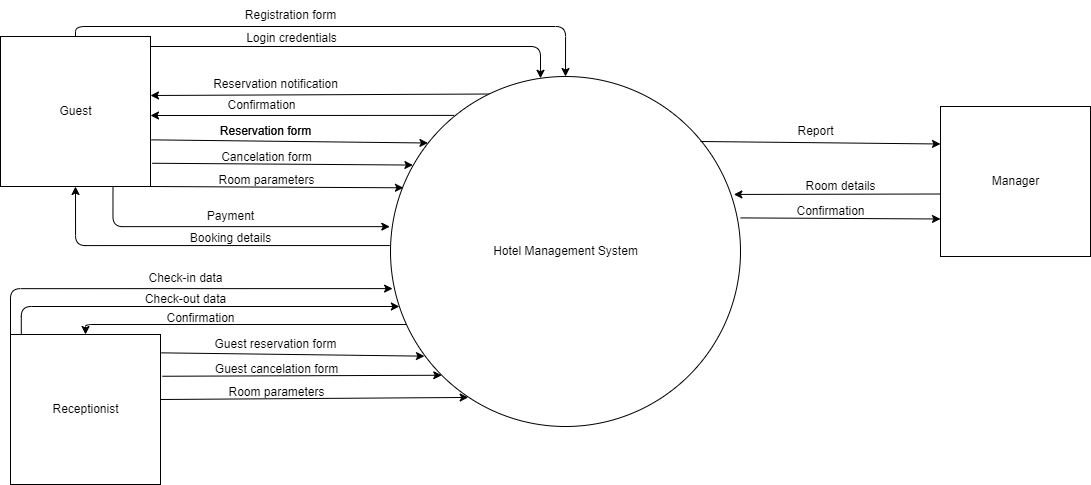

The diagram above was exported from draw.io. Its source (the exported page's mxGraphModel, read from the mxfile embedded in the PNG):
<mxGraphModel dx="1200" dy="874" grid="1" gridSize="10" guides="1" tooltips="1" connect="1" arrows="1" fold="1" page="1" pageScale="1" pageWidth="1169" pageHeight="827" math="0" shadow="0">
  <root>
    <mxCell id="0" />
    <mxCell id="1" parent="0" />
    <mxCell id="Ci9-zwWCN8IZkwB9inr3-34" value="&#10;&lt;span style=&quot;color: rgba(0, 0, 0, 0); font-family: monospace; font-size: 0px; font-style: normal; font-variant-ligatures: normal; font-variant-caps: normal; font-weight: 400; letter-spacing: normal; orphans: 2; text-align: start; text-indent: 0px; text-transform: none; widows: 2; word-spacing: 0px; -webkit-text-stroke-width: 0px; background-color: rgb(42, 37, 47); text-decoration-thickness: initial; text-decoration-style: initial; text-decoration-color: initial; float: none; display: inline !important;&quot;&gt;&amp;nbsp;&lt;/span&gt;&#10;&#10;" style="endArrow=classic;html=1;exitX=0.294;exitY=0.05;exitDx=0;exitDy=0;exitPerimeter=0;" edge="1" parent="1" source="KsTE6RhZp05_jThbSE_L-7">
      <mxGeometry width="50" height="50" relative="1" as="geometry">
        <mxPoint x="483.70000000000005" y="98.89999999999998" as="sourcePoint" />
        <mxPoint x="180" y="99" as="targetPoint" />
      </mxGeometry>
    </mxCell>
    <mxCell id="KsTE6RhZp05_jThbSE_L-8" style="edgeStyle=none;html=1;exitX=1.005;exitY=0.689;exitDx=0;exitDy=0;entryX=0.107;entryY=0.19;entryDx=0;entryDy=0;entryPerimeter=0;exitPerimeter=0;" edge="1" parent="1" source="KsTE6RhZp05_jThbSE_L-1" target="KsTE6RhZp05_jThbSE_L-7">
      <mxGeometry relative="1" as="geometry" />
    </mxCell>
    <mxCell id="KsTE6RhZp05_jThbSE_L-10" style="edgeStyle=none;html=1;exitX=1.012;exitY=0.845;exitDx=0;exitDy=0;entryX=0.064;entryY=0.253;entryDx=0;entryDy=0;entryPerimeter=0;exitPerimeter=0;" edge="1" parent="1" source="KsTE6RhZp05_jThbSE_L-1" target="KsTE6RhZp05_jThbSE_L-7">
      <mxGeometry relative="1" as="geometry" />
    </mxCell>
    <mxCell id="KsTE6RhZp05_jThbSE_L-12" style="edgeStyle=none;html=1;exitX=1;exitY=1;exitDx=0;exitDy=0;entryX=0.037;entryY=0.318;entryDx=0;entryDy=0;entryPerimeter=0;" edge="1" parent="1" source="KsTE6RhZp05_jThbSE_L-1" target="KsTE6RhZp05_jThbSE_L-7">
      <mxGeometry relative="1" as="geometry" />
    </mxCell>
    <mxCell id="Ci9-zwWCN8IZkwB9inr3-36" style="edgeStyle=orthogonalEdgeStyle;html=1;exitX=0.5;exitY=0;exitDx=0;exitDy=0;entryX=0.5;entryY=0;entryDx=0;entryDy=0;" edge="1" parent="1" source="KsTE6RhZp05_jThbSE_L-1" target="KsTE6RhZp05_jThbSE_L-7">
      <mxGeometry relative="1" as="geometry" />
    </mxCell>
    <mxCell id="Ci9-zwWCN8IZkwB9inr3-42" style="edgeStyle=orthogonalEdgeStyle;html=1;exitX=0.75;exitY=1;exitDx=0;exitDy=0;entryX=-0.002;entryY=0.429;entryDx=0;entryDy=0;entryPerimeter=0;" edge="1" parent="1" source="KsTE6RhZp05_jThbSE_L-1" target="KsTE6RhZp05_jThbSE_L-7">
      <mxGeometry relative="1" as="geometry" />
    </mxCell>
    <mxCell id="KsTE6RhZp05_jThbSE_L-1" value="Guest" style="html=1;dashed=0;whitespace=wrap;" vertex="1" parent="1">
      <mxGeometry x="30" y="40" width="150" height="150" as="geometry" />
    </mxCell>
    <mxCell id="Ci9-zwWCN8IZkwB9inr3-1" style="edgeStyle=none;html=1;exitX=0;exitY=0.75;exitDx=0;exitDy=0;entryX=0.981;entryY=0.337;entryDx=0;entryDy=0;entryPerimeter=0;" edge="1" parent="1" target="KsTE6RhZp05_jThbSE_L-7">
      <mxGeometry relative="1" as="geometry">
        <mxPoint x="970" y="197.5" as="sourcePoint" />
      </mxGeometry>
    </mxCell>
    <mxCell id="Ci9-zwWCN8IZkwB9inr3-20" style="edgeStyle=orthogonalEdgeStyle;html=1;exitX=0;exitY=0;exitDx=0;exitDy=0;entryX=0.006;entryY=0.606;entryDx=0;entryDy=0;entryPerimeter=0;" edge="1" parent="1" source="KsTE6RhZp05_jThbSE_L-3" target="KsTE6RhZp05_jThbSE_L-7">
      <mxGeometry relative="1" as="geometry">
        <mxPoint x="115" y="280" as="targetPoint" />
        <Array as="points">
          <mxPoint x="40" y="292" />
        </Array>
      </mxGeometry>
    </mxCell>
    <mxCell id="KsTE6RhZp05_jThbSE_L-3" value="Receptionist" style="html=1;dashed=0;whitespace=wrap;" vertex="1" parent="1">
      <mxGeometry x="40" y="338" width="150" height="150" as="geometry" />
    </mxCell>
    <mxCell id="KsTE6RhZp05_jThbSE_L-7" value="Hotel Management System" style="shape=ellipse;html=1;dashed=0;whitespace=wrap;aspect=fixed;perimeter=ellipsePerimeter;" vertex="1" parent="1">
      <mxGeometry x="420" y="80" width="350" height="350" as="geometry" />
    </mxCell>
    <mxCell id="KsTE6RhZp05_jThbSE_L-9" value="Reservation form" style="text;html=1;align=center;verticalAlign=middle;resizable=0;points=[];autosize=1;strokeColor=none;fillColor=none;" vertex="1" parent="1">
      <mxGeometry x="240" y="120" width="110" height="30" as="geometry" />
    </mxCell>
    <mxCell id="KsTE6RhZp05_jThbSE_L-11" value="Cancelation form" style="text;html=1;align=center;verticalAlign=middle;resizable=0;points=[];autosize=1;strokeColor=none;fillColor=none;" vertex="1" parent="1">
      <mxGeometry x="241" y="146" width="110" height="30" as="geometry" />
    </mxCell>
    <mxCell id="KsTE6RhZp05_jThbSE_L-13" value="Room parameters" style="text;html=1;align=center;verticalAlign=middle;resizable=0;points=[];autosize=1;strokeColor=none;fillColor=none;" vertex="1" parent="1">
      <mxGeometry x="236" y="169" width="120" height="30" as="geometry" />
    </mxCell>
    <mxCell id="Ci9-zwWCN8IZkwB9inr3-2" value="Room details" style="text;html=1;align=center;verticalAlign=middle;resizable=0;points=[];autosize=1;strokeColor=none;fillColor=none;" vertex="1" parent="1">
      <mxGeometry x="825" y="175" width="90" height="30" as="geometry" />
    </mxCell>
    <mxCell id="Ci9-zwWCN8IZkwB9inr3-3" value="Reservation form" style="text;html=1;align=center;verticalAlign=middle;resizable=0;points=[];autosize=1;strokeColor=none;fillColor=none;" vertex="1" parent="1">
      <mxGeometry x="240" y="120" width="110" height="30" as="geometry" />
    </mxCell>
    <mxCell id="Ci9-zwWCN8IZkwB9inr3-4" value="Manager" style="html=1;dashed=0;whitespace=wrap;" vertex="1" parent="1">
      <mxGeometry x="970" y="110" width="150" height="150" as="geometry" />
    </mxCell>
    <mxCell id="Ci9-zwWCN8IZkwB9inr3-5" style="edgeStyle=none;html=1;entryX=0;entryY=0.25;entryDx=0;entryDy=0;" edge="1" parent="1" target="Ci9-zwWCN8IZkwB9inr3-4">
      <mxGeometry relative="1" as="geometry">
        <mxPoint x="730" y="145" as="sourcePoint" />
        <mxPoint x="970.0000000000001" y="148.49999999999991" as="targetPoint" />
      </mxGeometry>
    </mxCell>
    <mxCell id="Ci9-zwWCN8IZkwB9inr3-6" value="Report" style="text;html=1;align=center;verticalAlign=middle;resizable=0;points=[];autosize=1;strokeColor=none;fillColor=none;" vertex="1" parent="1">
      <mxGeometry x="815" y="120" width="60" height="30" as="geometry" />
    </mxCell>
    <mxCell id="Ci9-zwWCN8IZkwB9inr3-7" style="edgeStyle=none;html=1;exitX=1;exitY=0.404;exitDx=0;exitDy=0;exitPerimeter=0;entryX=0;entryY=0.75;entryDx=0;entryDy=0;" edge="1" parent="1" source="KsTE6RhZp05_jThbSE_L-7" target="Ci9-zwWCN8IZkwB9inr3-4">
      <mxGeometry relative="1" as="geometry">
        <mxPoint x="980" y="207.5" as="sourcePoint" />
        <mxPoint x="900" y="390" as="targetPoint" />
      </mxGeometry>
    </mxCell>
    <mxCell id="Ci9-zwWCN8IZkwB9inr3-8" value="Confirmation" style="text;html=1;align=center;verticalAlign=middle;resizable=0;points=[];autosize=1;strokeColor=none;fillColor=none;" vertex="1" parent="1">
      <mxGeometry x="815" y="200" width="90" height="30" as="geometry" />
    </mxCell>
    <mxCell id="Ci9-zwWCN8IZkwB9inr3-14" style="edgeStyle=none;html=1;exitX=1.005;exitY=0.689;exitDx=0;exitDy=0;exitPerimeter=0;entryX=0.097;entryY=0.799;entryDx=0;entryDy=0;entryPerimeter=0;" edge="1" parent="1" target="KsTE6RhZp05_jThbSE_L-7">
      <mxGeometry relative="1" as="geometry">
        <mxPoint x="190.75" y="356.3499999999999" as="sourcePoint" />
        <mxPoint x="450" y="360" as="targetPoint" />
      </mxGeometry>
    </mxCell>
    <mxCell id="Ci9-zwWCN8IZkwB9inr3-15" style="edgeStyle=none;html=1;exitX=1.012;exitY=0.845;exitDx=0;exitDy=0;entryX=0;entryY=1;entryDx=0;entryDy=0;exitPerimeter=0;" edge="1" parent="1" target="KsTE6RhZp05_jThbSE_L-7">
      <mxGeometry relative="1" as="geometry">
        <mxPoint x="191.79999999999995" y="379.7499999999999" as="sourcePoint" />
        <mxPoint x="451.6999999999998" y="380.85" as="targetPoint" />
      </mxGeometry>
    </mxCell>
    <mxCell id="Ci9-zwWCN8IZkwB9inr3-16" style="edgeStyle=none;html=1;exitX=1;exitY=1;exitDx=0;exitDy=0;entryX=0.222;entryY=0.917;entryDx=0;entryDy=0;entryPerimeter=0;" edge="1" parent="1" target="KsTE6RhZp05_jThbSE_L-7">
      <mxGeometry relative="1" as="geometry">
        <mxPoint x="190" y="403" as="sourcePoint" />
        <mxPoint x="442.9499999999998" y="404.29999999999995" as="targetPoint" />
      </mxGeometry>
    </mxCell>
    <mxCell id="Ci9-zwWCN8IZkwB9inr3-17" value="Guest cancelation form" style="text;html=1;align=center;verticalAlign=middle;resizable=0;points=[];autosize=1;strokeColor=none;fillColor=none;" vertex="1" parent="1">
      <mxGeometry x="231" y="358" width="150" height="30" as="geometry" />
    </mxCell>
    <mxCell id="Ci9-zwWCN8IZkwB9inr3-18" value="Room parameters" style="text;html=1;align=center;verticalAlign=middle;resizable=0;points=[];autosize=1;strokeColor=none;fillColor=none;" vertex="1" parent="1">
      <mxGeometry x="246" y="381" width="120" height="30" as="geometry" />
    </mxCell>
    <mxCell id="Ci9-zwWCN8IZkwB9inr3-19" value="Guest reservation form" style="text;html=1;align=center;verticalAlign=middle;resizable=0;points=[];autosize=1;strokeColor=none;fillColor=none;" vertex="1" parent="1">
      <mxGeometry x="230" y="333" width="150" height="30" as="geometry" />
    </mxCell>
    <mxCell id="Ci9-zwWCN8IZkwB9inr3-21" value="Check-in data" style="text;html=1;align=center;verticalAlign=middle;resizable=0;points=[];autosize=1;strokeColor=none;fillColor=none;" vertex="1" parent="1">
      <mxGeometry x="165" y="267" width="100" height="30" as="geometry" />
    </mxCell>
    <mxCell id="Ci9-zwWCN8IZkwB9inr3-22" style="edgeStyle=orthogonalEdgeStyle;html=1;exitX=0.072;exitY=-0.003;exitDx=0;exitDy=0;exitPerimeter=0;" edge="1" parent="1" source="KsTE6RhZp05_jThbSE_L-3" target="KsTE6RhZp05_jThbSE_L-7">
      <mxGeometry relative="1" as="geometry">
        <mxPoint x="432.0999999999999" y="302.1" as="targetPoint" />
        <mxPoint x="50" y="348" as="sourcePoint" />
        <Array as="points">
          <mxPoint x="51" y="310" />
        </Array>
      </mxGeometry>
    </mxCell>
    <mxCell id="Ci9-zwWCN8IZkwB9inr3-23" value="Check-out data" style="text;html=1;align=center;verticalAlign=middle;resizable=0;points=[];autosize=1;strokeColor=none;fillColor=none;" vertex="1" parent="1">
      <mxGeometry x="165" y="288" width="100" height="30" as="geometry" />
    </mxCell>
    <mxCell id="Ci9-zwWCN8IZkwB9inr3-27" value="" style="endArrow=classic;html=1;entryX=0.5;entryY=0;entryDx=0;entryDy=0;edgeStyle=orthogonalEdgeStyle;" edge="1" parent="1" source="KsTE6RhZp05_jThbSE_L-7" target="KsTE6RhZp05_jThbSE_L-3">
      <mxGeometry width="50" height="50" relative="1" as="geometry">
        <mxPoint x="390" y="460" as="sourcePoint" />
        <mxPoint x="440" y="410" as="targetPoint" />
        <Array as="points">
          <mxPoint x="115" y="328" />
        </Array>
      </mxGeometry>
    </mxCell>
    <mxCell id="Ci9-zwWCN8IZkwB9inr3-28" value="Confirmation" style="text;html=1;align=center;verticalAlign=middle;resizable=0;points=[];autosize=1;strokeColor=none;fillColor=none;" vertex="1" parent="1">
      <mxGeometry x="185" y="307" width="90" height="30" as="geometry" />
    </mxCell>
    <mxCell id="Ci9-zwWCN8IZkwB9inr3-29" value="&#10;&lt;span style=&quot;color: rgba(0, 0, 0, 0); font-family: monospace; font-size: 0px; font-style: normal; font-variant-ligatures: normal; font-variant-caps: normal; font-weight: 400; letter-spacing: normal; orphans: 2; text-align: start; text-indent: 0px; text-transform: none; widows: 2; word-spacing: 0px; -webkit-text-stroke-width: 0px; background-color: rgb(42, 37, 47); text-decoration-thickness: initial; text-decoration-style: initial; text-decoration-color: initial; float: none; display: inline !important;&quot;&gt;&amp;nbsp;&lt;/span&gt;&#10;&#10;" style="endArrow=classic;html=1;exitX=0.182;exitY=0.114;exitDx=0;exitDy=0;exitPerimeter=0;" edge="1" parent="1">
      <mxGeometry width="50" height="50" relative="1" as="geometry">
        <mxPoint x="483.70000000000005" y="118.89999999999998" as="sourcePoint" />
        <mxPoint x="180" y="119" as="targetPoint" />
      </mxGeometry>
    </mxCell>
    <mxCell id="Ci9-zwWCN8IZkwB9inr3-30" value="Confirmation" style="text;html=1;align=center;verticalAlign=middle;resizable=0;points=[];autosize=1;strokeColor=none;fillColor=none;" vertex="1" parent="1">
      <mxGeometry x="246" y="94" width="90" height="30" as="geometry" />
    </mxCell>
    <mxCell id="Ci9-zwWCN8IZkwB9inr3-35" value="Reservation notification" style="text;html=1;align=center;verticalAlign=middle;resizable=0;points=[];autosize=1;strokeColor=none;fillColor=none;" vertex="1" parent="1">
      <mxGeometry x="230" y="73" width="150" height="30" as="geometry" />
    </mxCell>
    <mxCell id="Ci9-zwWCN8IZkwB9inr3-37" value="Registration form" style="text;html=1;align=center;verticalAlign=middle;resizable=0;points=[];autosize=1;strokeColor=none;fillColor=none;" vertex="1" parent="1">
      <mxGeometry x="265" y="4" width="110" height="30" as="geometry" />
    </mxCell>
    <mxCell id="Ci9-zwWCN8IZkwB9inr3-38" style="edgeStyle=orthogonalEdgeStyle;html=1;" edge="1" parent="1" target="KsTE6RhZp05_jThbSE_L-7">
      <mxGeometry relative="1" as="geometry">
        <mxPoint x="180" y="50" as="sourcePoint" />
        <mxPoint x="605" y="90" as="targetPoint" />
        <Array as="points">
          <mxPoint x="570" y="50" />
        </Array>
      </mxGeometry>
    </mxCell>
    <mxCell id="Ci9-zwWCN8IZkwB9inr3-39" value="Login credentials" style="text;html=1;align=center;verticalAlign=middle;resizable=0;points=[];autosize=1;strokeColor=none;fillColor=none;" vertex="1" parent="1">
      <mxGeometry x="266" y="27" width="110" height="30" as="geometry" />
    </mxCell>
    <mxCell id="Ci9-zwWCN8IZkwB9inr3-40" value="" style="endArrow=classic;html=1;exitX=-0.002;exitY=0.483;exitDx=0;exitDy=0;exitPerimeter=0;entryX=0.5;entryY=1;entryDx=0;entryDy=0;edgeStyle=orthogonalEdgeStyle;" edge="1" parent="1" source="KsTE6RhZp05_jThbSE_L-7" target="KsTE6RhZp05_jThbSE_L-1">
      <mxGeometry width="50" height="50" relative="1" as="geometry">
        <mxPoint x="350" y="250" as="sourcePoint" />
        <mxPoint x="150" y="250" as="targetPoint" />
      </mxGeometry>
    </mxCell>
    <mxCell id="Ci9-zwWCN8IZkwB9inr3-41" value="Booking details" style="text;html=1;align=center;verticalAlign=middle;resizable=0;points=[];autosize=1;strokeColor=none;fillColor=none;" vertex="1" parent="1">
      <mxGeometry x="210" y="227" width="100" height="30" as="geometry" />
    </mxCell>
    <mxCell id="Ci9-zwWCN8IZkwB9inr3-43" value="Payment" style="text;html=1;align=center;verticalAlign=middle;resizable=0;points=[];autosize=1;strokeColor=none;fillColor=none;" vertex="1" parent="1">
      <mxGeometry x="225" y="205" width="70" height="30" as="geometry" />
    </mxCell>
  </root>
</mxGraphModel>